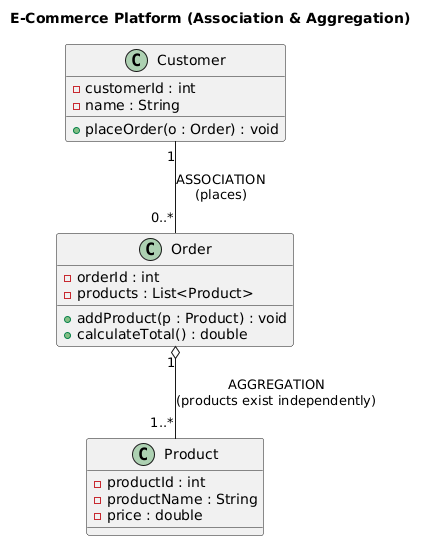

The diagram above was rendered by PlantUML. Its source (embedded in the PNG):
@startuml
title E-Commerce Platform (Association & Aggregation)

class Customer {
    - customerId : int
    - name : String
    + placeOrder(o : Order) : void
}

class Order {
    - orderId : int
    - products : List<Product>
    + addProduct(p : Product) : void
    + calculateTotal() : double
}

class Product {
    - productId : int
    - productName : String
    - price : double
}

' ================= RELATIONSHIPS =================

' ASSOCIATION: Customer places Order
Customer "1" -- "0..*" Order : ASSOCIATION\n(places)

' AGGREGATION: Order contains Products
Order "1" o-- "1..*" Product : AGGREGATION\n(products exist independently)
@enduml